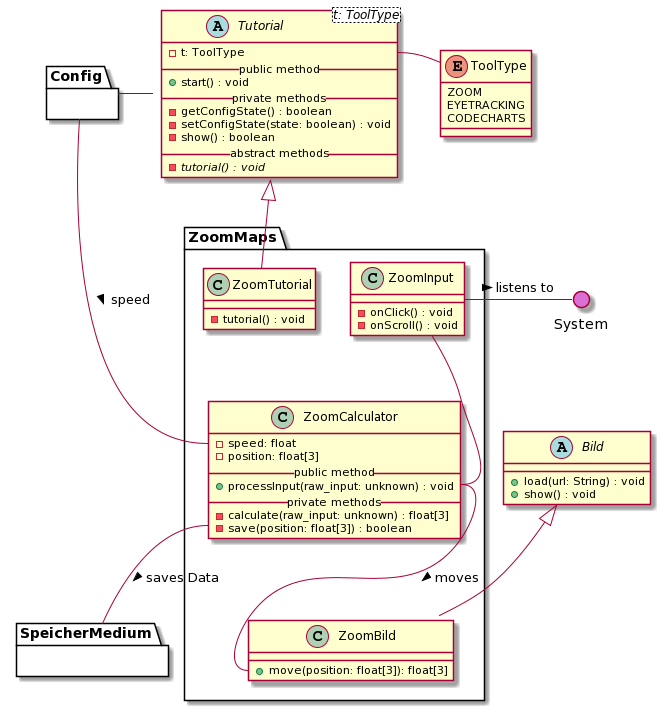

The diagram above was rendered by PlantUML. Its source (embedded in the PNG):
@startuml
' skinparam backgroundColor transparent
() System #DA70D5
top to bottom direction

' --- TUTORIAL ---
abstract Tutorial<t: ToolType> {
  - t: ToolType
  __public method__
  + start() : void
  __private methods__
  - getConfigState() : boolean
  - setConfigState(state: boolean) : void
  - show() : boolean
  __abstract methods__
  - {abstract} tutorial() : void
}

enum ToolType {
  ZOOM
  EYETRACKING
  CODECHARTS
}

' Interaktionen
Tutorial::t -r- ToolType
Tutorial -l- Config


' --- BILD ---

abstract Bild {
  + load(url: String) : void
  + show() : void
}

' === ZOOM MAPS ===
package ZoomMaps {

    ' Zoom Input
    class ZoomInput {
        - onClick() : void
        - onScroll() : void
    }

    ' Zoom Tutorial 
    class ZoomTutorial {
        - tutorial() : void
    }
  
    ' Zoom Calculator
    class ZoomCalculator {
        - speed: float
        - position: float[3]
        __public method__
        + processInput(raw_input: unknown) : void
        __private methods__
        - calculate(raw_input: unknown) : float[3]
        - save(position: float[3]) : boolean
    }

    ' Zoom Bild
    class ZoomBild {
        + move(position: float[3]): float[3]
    }


    ' Vererbungen
    Bild <|-- ZoomBild
    Tutorial <|-- ZoomTutorial

    ' Interaktionen
    ZoomInput -- ZoomCalculator::processInput
    ZoomCalculator::processInput  -- ZoomBild::move : > moves

    ' Andere Module
    ZoomCalculator::save -- SpeicherMedium : > saves Data
    ZoomCalculator::speed -l- Config : < speed
    ZoomInput -r- System : > listens to
  
}

' Blackboxen / Andere Module
package Config {}

package SpeicherMedium {}
@enduml